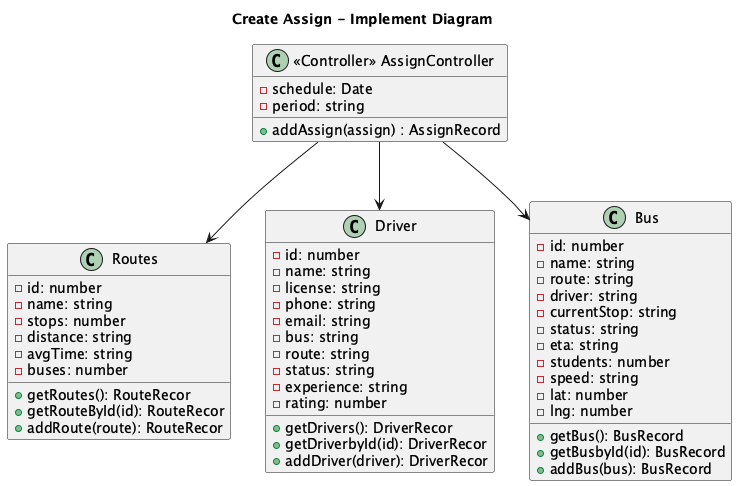

The diagram above was rendered by PlantUML. Its source (embedded in the PNG):
@startuml
title Create Assign - Implement Diagram

class "<<Controller>> AssignController" as co {
    - schedule: Date
    - period: string
    + addAssign(assign) : AssignRecord
}

class "Routes" as ro {
    - id: number
    - name: string
    - stops: number
    - distance: string
    - avgTime: string
    - buses: number
    + getRoutes(): RouteRecor
    + getRouteById(id): RouteRecor
    + addRoute(route): RouteRecor
}

class "Driver" as dr {
    - id: number
    - name: string
    - license: string
    - phone: string
    - email: string
    - bus: string
    - route: string
    - status: string
    - experience: string
    - rating: number
    + getDrivers(): DriverRecor
    + getDriverbyId(id): DriverRecor
    + addDriver(driver): DriverRecor
}

class "Bus" as bu {
    - id: number
    - name: string
    - route: string
    - driver: string
    - currentStop: string
    - status: string
    - eta: string
    - students: number
    - speed: string
    - lat: number
    - lng: number
    + getBus(): BusRecord
    + getBusbyId(id): BusRecord
    + addBus(bus): BusRecord
}

co --> ro
co --> dr
co --> bu

@enduml